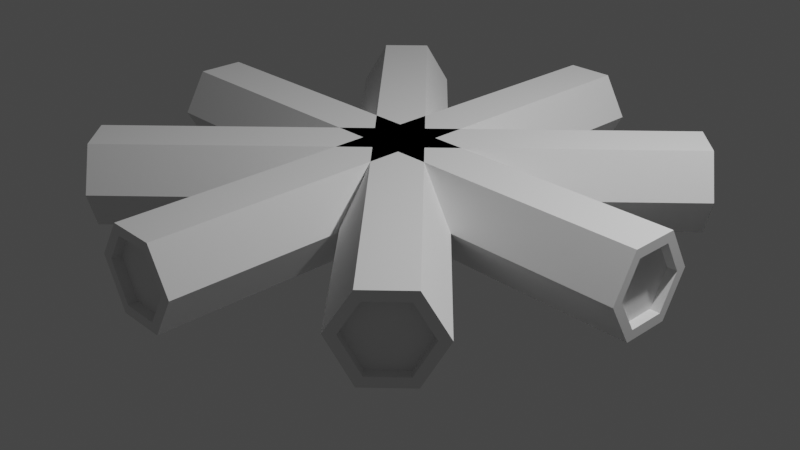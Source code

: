 # Source: CampFireWithoutFire.blend  (saved by Blender 2.82.7; exported with 4.5.12 LTS)
import bpy
from mathutils import Matrix  # noqa: F401  (used for matrix-valued properties, if any)

bpy.ops.wm.read_factory_settings(use_empty=True)
scene = bpy.context.scene
scene.name = 'Scene'

# ---- collections
col_collection = bpy.data.collections.new('Collection'); scene.collection.children.link(col_collection)

# ---- world
world_world = bpy.data.worlds.new('World'); scene.world = world_world
world_world.use_nodes = True; world_world.node_tree.nodes.clear()
_N = world_world.node_tree.nodes; _L = world_world.node_tree.links
n0 = _N.new('ShaderNodeOutputWorld'); n0.name = 'World Output'; n0.location = (300, 300)
n1 = _N.new('ShaderNodeBackground'); n1.name = 'Background'; n1.location = (10, 300)
n1.inputs[0].default_value = (0.05088, 0.05088, 0.05088, 1.0)
_L.new(n1.outputs[0], n0.inputs[0])
n0.is_active_output = True
world_world.color = (0.05088, 0.05088, 0.05088)
world_world.use_sun_shadow = False
world_world.sun_shadow_jitter_overblur = 0.0

# ---- cameras
cam_camera = bpy.data.cameras.new('Camera')
cam_camera.clip_end = 100.0
cam_camera.ortho_scale = 7.314

# ---- lights
light_light = bpy.data.lights.new('Light', 'POINT')
light_light.transmission_factor = 0.0
light_light.energy = 1000.0
light_light.shadow_soft_size = 0.1
light_light.shadow_maximum_resolution = 0.006
light_light.use_absolute_resolution = True

# ---- meshes
me_circle = bpy.data.meshes.new('Circle')
me_circle.from_pydata([(3.0, 0.3845, 0.45), (3.0, 0.1923, 0.783), (3.0, -0.1923, 0.783), (3.0, -0.3845, 0.45), (3.0, -0.1923, 0.117), (3.0, 0.1923, 0.117), (-3.0, 0.3844, 0.4942), (-3.0, 0.1959, 0.783), (-3.0, -0.1923, 0.783), (-3.0, -0.3845, 0.45), (-3.0, -0.1923, 0.117), (-3.0, 0.1892, 0.117), (3.0, 0.25, 0.883), (3.0, 0.5, 0.45), (3.0, -0.25, 0.883), (3.0, -0.5, 0.45), (3.0, -0.25, 0.01699), (3.0, 0.25, 0.01699), (2.9, 0.1923, 0.783), (2.9, 0.3845, 0.45), (2.9, -0.1923, 0.783), (2.9, -0.3845, 0.45), (2.9, -0.1923, 0.117), (2.9, 0.1923, 0.117), (-3.0, 0.25, 0.883), (-3.0, 0.5, 0.5), (-3.0, -0.25, 0.883), (-3.0, -0.5, 0.45), (-3.0, -0.25, 0.01699), (-3.0, 0.25, 0.01699), (-2.9, 0.1959, 0.783), (-2.9, 0.3844, 0.4942), (-2.9, -0.1923, 0.783), (-2.9, -0.3845, 0.45), (-2.9, -0.1923, 0.117), (-2.9, 0.1892, 0.117), (1.849, 2.393, 0.45), (1.985, 2.257, 0.783), (2.257, 1.985, 0.783), (2.393, 1.849, 0.45), (2.257, 1.985, 0.117), (1.985, 2.257, 0.117), (-2.393, -1.85, 0.4942), (-2.26, -1.983, 0.783), (-1.985, -2.257, 0.783), (-1.849, -2.393, 0.45), (-1.985, -2.257, 0.117), (-2.255, -1.988, 0.117), (1.945, 2.298, 0.883), (1.768, 2.475, 0.45), (2.298, 1.945, 0.883), (2.475, 1.768, 0.45), (2.298, 1.945, 0.01699), (1.945, 2.298, 0.01699), (1.915, 2.187, 0.783), (1.779, 2.323, 0.45), (2.187, 1.915, 0.783), (2.323, 1.779, 0.45), (2.187, 1.915, 0.117), (1.915, 2.187, 0.117), (-2.298, -1.945, 0.883), (-2.475, -1.768, 0.5), (-1.945, -2.298, 0.883), (-1.768, -2.475, 0.45), (-1.945, -2.298, 0.01699), (-2.298, -1.945, 0.01699), (-2.189, -1.912, 0.783), (-2.322, -1.779, 0.4942), (-1.915, -2.187, 0.783), (-1.779, -2.323, 0.45), (-1.915, -2.187, 0.117), (-2.184, -1.917, 0.117), (-0.3845, 3.0, 0.45), (-0.1923, 3.0, 0.783), (0.1923, 3.0, 0.783), (0.3845, 3.0, 0.45), (0.1923, 3.0, 0.117), (-0.1923, 3.0, 0.117), (-0.3844, -3.0, 0.4942), (-0.1959, -3.0, 0.783), (0.1923, -3.0, 0.783), (0.3845, -3.0, 0.45), (0.1923, -3.0, 0.117), (-0.1892, -3.0, 0.117), (-0.25, 3.0, 0.883), (-0.5, 3.0, 0.45), (0.25, 3.0, 0.883), (0.5, 3.0, 0.45), (0.25, 3.0, 0.01699), (-0.25, 3.0, 0.01699), (-0.1923, 2.9, 0.783), (-0.3845, 2.9, 0.45), (0.1923, 2.9, 0.783), (0.3845, 2.9, 0.45), (0.1923, 2.9, 0.117), (-0.1923, 2.9, 0.117), (-0.25, -3.0, 0.883), (-0.5, -3.0, 0.5), (0.25, -3.0, 0.883), (0.5, -3.0, 0.45), (0.25, -3.0, 0.01699), (-0.25, -3.0, 0.01699), (-0.1959, -2.9, 0.783), (-0.3844, -2.9, 0.4942), (0.1923, -2.9, 0.783), (0.3845, -2.9, 0.45), (0.1923, -2.9, 0.117), (-0.1892, -2.9, 0.117), (-2.393, 1.849, 0.45), (-2.257, 1.985, 0.783), (-1.985, 2.257, 0.783), (-1.849, 2.393, 0.45), (-1.985, 2.257, 0.117), (-2.257, 1.985, 0.117), (1.85, -2.393, 0.4942), (1.983, -2.26, 0.783), (2.257, -1.985, 0.783), (2.393, -1.849, 0.45), (2.257, -1.985, 0.117), (1.988, -2.255, 0.117), (-2.298, 1.945, 0.883), (-2.475, 1.768, 0.45), (-1.945, 2.298, 0.883), (-1.768, 2.475, 0.45), (-1.945, 2.298, 0.01699), (-2.298, 1.945, 0.01699), (-2.187, 1.915, 0.783), (-2.323, 1.779, 0.45), (-1.915, 2.187, 0.783), (-1.779, 2.323, 0.45), (-1.915, 2.187, 0.117), (-2.187, 1.915, 0.117), (1.945, -2.298, 0.883), (1.768, -2.475, 0.5), (2.298, -1.945, 0.883), (2.475, -1.768, 0.45), (2.298, -1.945, 0.01699), (1.945, -2.298, 0.01699), (1.912, -2.189, 0.783), (1.779, -2.322, 0.4942), (2.187, -1.915, 0.783), (2.323, -1.779, 0.45), (2.187, -1.915, 0.117), (1.917, -2.184, 0.117)], [], [(5, 4, 22, 23), (10, 11, 35, 34), (17, 13, 25, 29), (15, 16, 28, 27), (12, 14, 26, 24), (16, 17, 29, 28), (14, 15, 27, 26), (13, 12, 24, 25), (0, 1, 12, 13), (1, 2, 14, 12), (2, 3, 15, 14), (3, 4, 16, 15), (4, 5, 17, 16), (5, 0, 13, 17), (18, 19, 23, 22, 21, 20), (3, 2, 20, 21), (1, 0, 19, 18), (0, 5, 23, 19), (4, 3, 21, 22), (2, 1, 18, 20), (7, 6, 25, 24), (8, 7, 24, 26), (9, 8, 26, 27), (10, 9, 27, 28), (11, 10, 28, 29), (6, 11, 29, 25), (30, 32, 33, 34, 35, 31), (8, 9, 33, 32), (6, 7, 30, 31), (11, 6, 31, 35), (9, 10, 34, 33), (7, 8, 32, 30), (41, 40, 58, 59), (46, 47, 71, 70), (53, 49, 61, 65), (51, 52, 64, 63), (48, 50, 62, 60), (52, 53, 65, 64), (50, 51, 63, 62), (49, 48, 60, 61), (36, 37, 48, 49), (37, 38, 50, 48), (38, 39, 51, 50), (39, 40, 52, 51), (40, 41, 53, 52), (41, 36, 49, 53), (54, 55, 59, 58, 57, 56), (39, 38, 56, 57), (37, 36, 55, 54), (36, 41, 59, 55), (40, 39, 57, 58), (38, 37, 54, 56), (43, 42, 61, 60), (44, 43, 60, 62), (45, 44, 62, 63), (46, 45, 63, 64), (47, 46, 64, 65), (42, 47, 65, 61), (66, 68, 69, 70, 71, 67), (44, 45, 69, 68), (42, 43, 66, 67), (47, 42, 67, 71), (45, 46, 70, 69), (43, 44, 68, 66), (77, 76, 94, 95), (82, 83, 107, 106), (89, 85, 97, 101), (87, 88, 100, 99), (84, 86, 98, 96), (88, 89, 101, 100), (86, 87, 99, 98), (85, 84, 96, 97), (72, 73, 84, 85), (73, 74, 86, 84), (74, 75, 87, 86), (75, 76, 88, 87), (76, 77, 89, 88), (77, 72, 85, 89), (90, 91, 95, 94, 93, 92), (75, 74, 92, 93), (73, 72, 91, 90), (72, 77, 95, 91), (76, 75, 93, 94), (74, 73, 90, 92), (79, 78, 97, 96), (80, 79, 96, 98), (81, 80, 98, 99), (82, 81, 99, 100), (83, 82, 100, 101), (78, 83, 101, 97), (102, 104, 105, 106, 107, 103), (80, 81, 105, 104), (78, 79, 102, 103), (83, 78, 103, 107), (81, 82, 106, 105), (79, 80, 104, 102), (113, 112, 130, 131), (118, 119, 143, 142), (125, 121, 133, 137), (123, 124, 136, 135), (120, 122, 134, 132), (124, 125, 137, 136), (122, 123, 135, 134), (121, 120, 132, 133), (108, 109, 120, 121), (109, 110, 122, 120), (110, 111, 123, 122), (111, 112, 124, 123), (112, 113, 125, 124), (113, 108, 121, 125), (126, 127, 131, 130, 129, 128), (111, 110, 128, 129), (109, 108, 127, 126), (108, 113, 131, 127), (112, 111, 129, 130), (110, 109, 126, 128), (115, 114, 133, 132), (116, 115, 132, 134), (117, 116, 134, 135), (118, 117, 135, 136), (119, 118, 136, 137), (114, 119, 137, 133), (138, 140, 141, 142, 143, 139), (116, 117, 141, 140), (114, 115, 138, 139), (119, 114, 139, 143), (117, 118, 142, 141), (115, 116, 140, 138)])
_uv = me_circle.uv_layers.new(name='UVMap')
_uv.uv.foreach_set('vector', [0.0, 0.0, 0.0, 0.0, 0.0, 0.0, 0.0, 0.0, 0.0, 0.0, 0.0, 0.0, 0.0, 0.0, 0.0, 0.0, 0.0, 0.0, 0.0, 0.0, 0.0, 0.0, 0.0, 0.0, 0.0, 0.0, 0.0, 0.0, 0.0, 0.0, 0.0, 0.0, 0.0, 0.0, 0.0, 0.0, 0.0, 0.0, 0.0, 0.0, 0.0, 0.0, 0.0, 0.0, 0.0, 0.0, 0.0, 0.0, 0.0, 0.0, 0.0, 0.0, 0.0, 0.0, 0.0, 0.0, 0.0, 0.0, 0.0, 0.0, 0.0, 0.0, 0.0, 0.0, 0.0, 0.0, 0.0, 0.0, 0.0, 0.0, 0.0, 0.0, 0.0, 0.0, 0.0, 0.0, 0.0, 0.0, 0.0, 0.0, 0.0, 0.0, 0.0, 0.0, 0.0, 0.0, 0.0, 0.0, 0.0, 0.0, 0.0, 0.0, 0.0, 0.0, 0.0, 0.0, 0.0, 0.0, 0.0, 0.0, 0.0, 0.0, 0.0, 0.0, 0.0, 0.0, 0.0, 0.0, 0.0, 0.0, 0.0, 0.0, 0.0, 0.0, 0.0, 0.0, 0.0, 0.0, 0.0, 0.0, 0.0, 0.0, 0.0, 0.0, 0.0, 0.0, 0.0, 0.0, 0.0, 0.0, 0.0, 0.0, 0.0, 0.0, 0.0, 0.0, 0.0, 0.0, 0.0, 0.0, 0.0, 0.0, 0.0, 0.0, 0.0, 0.0, 0.0, 0.0, 0.0, 0.0, 0.0, 0.0, 0.0, 0.0, 0.0, 0.0, 0.0, 0.0, 0.0, 0.0, 0.0, 0.0, 0.0, 0.0, 0.0, 0.0, 0.0, 0.0, 0.0, 0.0, 0.0, 0.0, 0.0, 0.0, 0.0, 0.0, 0.0, 0.0, 0.0, 0.0, 0.0, 0.0, 0.0, 0.0, 0.0, 0.0, 0.0, 0.0, 0.0, 0.0, 0.0, 0.0, 0.0, 0.0, 0.0, 0.0, 0.0, 0.0, 0.0, 0.0, 0.0, 0.0, 0.0, 0.0, 0.0, 0.0, 0.0, 0.0, 0.0, 0.0, 0.0, 0.0, 0.0, 0.0, 0.0, 0.0, 0.0, 0.0, 0.0, 0.0, 0.0, 0.0, 0.0, 0.0, 0.0, 0.0, 0.0, 0.0, 0.0, 0.0, 0.0, 0.0, 0.0, 0.0, 0.0, 0.0, 0.0, 0.0, 0.0, 0.0, 0.0, 0.0, 0.0, 0.0, 0.0, 0.0, 0.0, 0.0, 0.0, 0.0, 0.0, 0.0, 0.0, 0.0, 0.0, 0.0, 0.0, 0.0, 0.0, 0.0, 0.0, 0.0, 0.0, 0.0, 0.0, 0.0, 0.0, 0.0, 0.0, 0.0, 0.0, 0.0, 0.0, 0.0, 0.0, 0.0, 0.0, 0.0, 0.0, 0.0, 0.0, 0.0, 0.0, 0.0, 0.0, 0.0, 0.0, 0.0, 0.0, 0.0, 0.0, 0.0, 0.0, 0.0, 0.0, 0.0, 0.0, 0.0, 0.0, 0.0, 0.0, 0.0, 0.0, 0.0, 0.0, 0.0, 0.0, 0.0, 0.0, 0.0, 0.0, 0.0, 0.0, 0.0, 0.0, 0.0, 0.0, 0.0, 0.0, 0.0, 0.0, 0.0, 0.0, 0.0, 0.0, 0.0, 0.0, 0.0, 0.0, 0.0, 0.0, 0.0, 0.0, 0.0, 0.0, 0.0, 0.0, 0.0, 0.0, 0.0, 0.0, 0.0, 0.0, 0.0, 0.0, 0.0, 0.0, 0.0, 0.0, 0.0, 0.0, 0.0, 0.0, 0.0, 0.0, 0.0, 0.0, 0.0, 0.0, 0.0, 0.0, 0.0, 0.0, 0.0, 0.0, 0.0, 0.0, 0.0, 0.0, 0.0, 0.0, 0.0, 0.0, 0.0, 0.0, 0.0, 0.0, 0.0, 0.0, 0.0, 0.0, 0.0, 0.0, 0.0, 0.0, 0.0, 0.0, 0.0, 0.0, 0.0, 0.0, 0.0, 0.0, 0.0, 0.0, 0.0, 0.0, 0.0, 0.0, 0.0, 0.0, 0.0, 0.0, 0.0, 0.0, 0.0, 0.0, 0.0, 0.0, 0.0, 0.0, 0.0, 0.0, 0.0, 0.0, 0.0, 0.0, 0.0, 0.0, 0.0, 0.0, 0.0, 0.0, 0.0, 0.0, 0.0, 0.0, 0.0, 0.0, 0.0, 0.0, 0.0, 0.0, 0.0, 0.0, 0.0, 0.0, 0.0, 0.0, 0.0, 0.0, 0.0, 0.0, 0.0, 0.0, 0.0, 0.0, 0.0, 0.0, 0.0, 0.0, 0.0, 0.0, 0.0, 0.0, 0.0, 0.0, 0.0, 0.0, 0.0, 0.0, 0.0, 0.0, 0.0, 0.0, 0.0, 0.0, 0.0, 0.0, 0.0, 0.0, 0.0, 0.0, 0.0, 0.0, 0.0, 0.0, 0.0, 0.0, 0.0, 0.0, 0.0, 0.0, 0.0, 0.0, 0.0, 0.0, 0.0, 0.0, 0.0, 0.0, 0.0, 0.0, 0.0, 0.0, 0.0, 0.0, 0.0, 0.0, 0.0, 0.0, 0.0, 0.0, 0.0, 0.0, 0.0, 0.0, 0.0, 0.0, 0.0, 0.0, 0.0, 0.0, 0.0, 0.0, 0.0, 0.0, 0.0, 0.0, 0.0, 0.0, 0.0, 0.0, 0.0, 0.0, 0.0, 0.0, 0.0, 0.0, 0.0, 0.0, 0.0, 0.0, 0.0, 0.0, 0.0, 0.0, 0.0, 0.0, 0.0, 0.0, 0.0, 0.0, 0.0, 0.0, 0.0, 0.0, 0.0, 0.0, 0.0, 0.0, 0.0, 0.0, 0.0, 0.0, 0.0, 0.0, 0.0, 0.0, 0.0, 0.0, 0.0, 0.0, 0.0, 0.0, 0.0, 0.0, 0.0, 0.0, 0.0, 0.0, 0.0, 0.0, 0.0, 0.0, 0.0, 0.0, 0.0, 0.0, 0.0, 0.0, 0.0, 0.0, 0.0, 0.0, 0.0, 0.0, 0.0, 0.0, 0.0, 0.0, 0.0, 0.0, 0.0, 0.0, 0.0, 0.0, 0.0, 0.0, 0.0, 0.0, 0.0, 0.0, 0.0, 0.0, 0.0, 0.0, 0.0, 0.0, 0.0, 0.0, 0.0, 0.0, 0.0, 0.0, 0.0, 0.0, 0.0, 0.0, 0.0, 0.0, 0.0, 0.0, 0.0, 0.0, 0.0, 0.0, 0.0, 0.0, 0.0, 0.0, 0.0, 0.0, 0.0, 0.0, 0.0, 0.0, 0.0, 0.0, 0.0, 0.0, 0.0, 0.0, 0.0, 0.0, 0.0, 0.0, 0.0, 0.0, 0.0, 0.0, 0.0, 0.0, 0.0, 0.0, 0.0, 0.0, 0.0, 0.0, 0.0, 0.0, 0.0, 0.0, 0.0, 0.0, 0.0, 0.0, 0.0, 0.0, 0.0, 0.0, 0.0, 0.0, 0.0, 0.0, 0.0, 0.0, 0.0, 0.0, 0.0, 0.0, 0.0, 0.0, 0.0, 0.0, 0.0, 0.0, 0.0, 0.0, 0.0, 0.0, 0.0, 0.0, 0.0, 0.0, 0.0, 0.0, 0.0, 0.0, 0.0, 0.0, 0.0, 0.0, 0.0, 0.0, 0.0, 0.0, 0.0, 0.0, 0.0, 0.0, 0.0, 0.0, 0.0, 0.0, 0.0, 0.0, 0.0, 0.0, 0.0, 0.0, 0.0, 0.0, 0.0, 0.0, 0.0, 0.0, 0.0, 0.0, 0.0, 0.0, 0.0, 0.0, 0.0, 0.0, 0.0, 0.0, 0.0, 0.0, 0.0, 0.0, 0.0, 0.0, 0.0, 0.0, 0.0, 0.0, 0.0, 0.0, 0.0, 0.0, 0.0, 0.0, 0.0, 0.0, 0.0, 0.0, 0.0, 0.0, 0.0, 0.0, 0.0, 0.0, 0.0, 0.0, 0.0, 0.0, 0.0, 0.0, 0.0, 0.0, 0.0, 0.0, 0.0, 0.0, 0.0, 0.0, 0.0, 0.0, 0.0, 0.0, 0.0, 0.0, 0.0, 0.0, 0.0, 0.0, 0.0, 0.0, 0.0, 0.0, 0.0, 0.0, 0.0, 0.0, 0.0, 0.0, 0.0, 0.0, 0.0, 0.0, 0.0, 0.0, 0.0, 0.0, 0.0, 0.0, 0.0, 0.0, 0.0, 0.0, 0.0, 0.0, 0.0, 0.0, 0.0, 0.0, 0.0, 0.0, 0.0, 0.0, 0.0, 0.0, 0.0, 0.0, 0.0, 0.0, 0.0, 0.0, 0.0, 0.0, 0.0, 0.0, 0.0, 0.0, 0.0, 0.0, 0.0, 0.0, 0.0, 0.0, 0.0, 0.0, 0.0, 0.0, 0.0, 0.0, 0.0, 0.0, 0.0, 0.0, 0.0, 0.0, 0.0, 0.0, 0.0, 0.0, 0.0, 0.0, 0.0, 0.0, 0.0, 0.0, 0.0, 0.0, 0.0, 0.0, 0.0, 0.0, 0.0, 0.0, 0.0, 0.0, 0.0, 0.0, 0.0, 0.0, 0.0, 0.0, 0.0, 0.0, 0.0, 0.0, 0.0, 0.0, 0.0, 0.0, 0.0, 0.0, 0.0, 0.0, 0.0, 0.0, 0.0, 0.0, 0.0, 0.0, 0.0, 0.0, 0.0, 0.0, 0.0, 0.0, 0.0, 0.0, 0.0, 0.0, 0.0, 0.0, 0.0, 0.0, 0.0, 0.0, 0.0, 0.0, 0.0, 0.0, 0.0, 0.0, 0.0, 0.0, 0.0, 0.0, 0.0, 0.0, 0.0, 0.0, 0.0, 0.0, 0.0, 0.0, 0.0, 0.0, 0.0, 0.0, 0.0, 0.0, 0.0, 0.0, 0.0, 0.0, 0.0, 0.0, 0.0, 0.0, 0.0, 0.0, 0.0, 0.0, 0.0, 0.0, 0.0, 0.0, 0.0, 0.0, 0.0, 0.0, 0.0, 0.0, 0.0, 0.0, 0.0, 0.0, 0.0, 0.0, 0.0, 0.0, 0.0, 0.0, 0.0, 0.0, 0.0, 0.0, 0.0, 0.0, 0.0, 0.0, 0.0, 0.0, 0.0, 0.0, 0.0, 0.0, 0.0, 0.0, 0.0, 0.0, 0.0, 0.0, 0.0, 0.0, 0.0, 0.0, 0.0, 0.0, 0.0, 0.0, 0.0, 0.0, 0.0, 0.0, 0.0, 0.0, 0.0, 0.0, 0.0, 0.0, 0.0, 0.0, 0.0, 0.0, 0.0, 0.0, 0.0, 0.0, 0.0, 0.0, 0.0, 0.0, 0.0, 0.0, 0.0, 0.0, 0.0, 0.0, 0.0, 0.0, 0.0, 0.0, 0.0, 0.0, 0.0, 0.0, 0.0, 0.0, 0.0, 0.0, 0.0, 0.0, 0.0, 0.0, 0.0, 0.0, 0.0, 0.0, 0.0, 0.0, 0.0, 0.0, 0.0, 0.0, 0.0, 0.0, 0.0, 0.0, 0.0])
me_circle.use_remesh_fix_poles = True
me_circle.use_remesh_preserve_attributes = False
me_circle.use_mirror_vertex_groups = False
me_circle.update()

# ---- objects
ob_light = bpy.data.objects.new('Light', light_light)
ob_camera = bpy.data.objects.new('Camera', cam_camera)
ob_circle = bpy.data.objects.new('Circle', me_circle)

# ---- transforms, parenting, visibility, modifiers, constraints
ob_light.location = (4.076, 1.005, 5.904)
ob_light.rotation_euler = (0.6503, 0.05522, 1.866)
ob_light.lock_rotations_4d = False
ob_light.empty_display_type = 'ARROWS'
ob_light.color = (0.0, 0.0, 0.0, 0.0)
ob_light.lineart.crease_threshold = 0.0
ob_camera.location = (7.359, -6.926, 4.958)
ob_camera.rotation_euler = (1.109, 0.0, 0.8149)
ob_camera.lock_rotations_4d = False
ob_camera.empty_display_type = 'ARROWS'
ob_camera.color = (0.0, 0.0, 0.0, 0.0)
ob_camera.display_type = 'WIRE'
ob_camera.lineart.crease_threshold = 0.0
ob_circle.location = (0.0, 0.0, 0.0)
ob_circle.lineart.crease_threshold = 0.0

# ---- collection membership
col_collection.objects.link(ob_light)
col_collection.objects.link(ob_camera)
col_collection.objects.link(ob_circle)

# ---- scene / render settings (as saved in the file)
scene.camera = ob_camera
scene.frame_start = 1; scene.frame_end = 250; scene.frame_set(110)
scene.render.engine = 'BLENDER_EEVEE_NEXT'
scene.cycles.use_denoising = False
scene.cycles.samples = 128
scene.cycles.sampling_pattern = 'TABULATED_SOBOL'
scene.cycles.use_adaptive_sampling = False
scene.cycles.use_light_tree = False
scene.view_settings.view_transform = 'Filmic'
bpy.context.view_layer.update()
